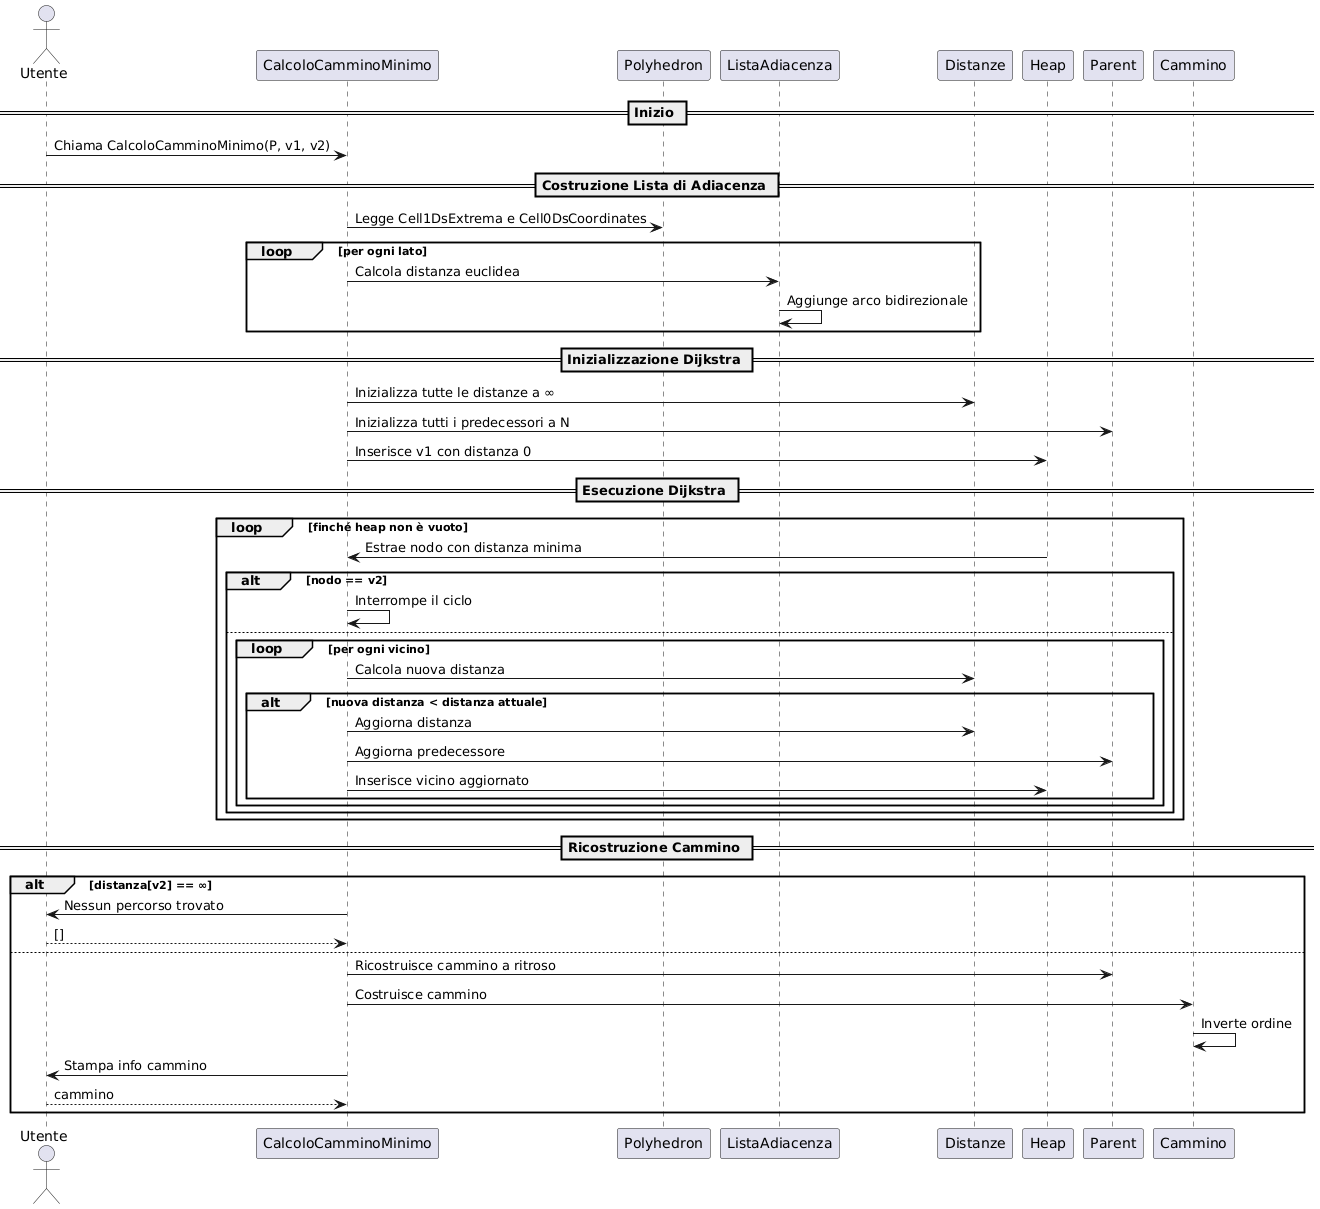

The diagram above was rendered by PlantUML. Its source (embedded in the PNG):
@startuml
actor "Utente" as User
participant "CalcoloCamminoMinimo" as CCM
participant "Polyhedron" as P
participant "ListaAdiacenza"
participant "Distanze"
participant "Heap"
participant "Parent"
participant "Cammino"

== Inizio ==
User -> CCM : Chiama CalcoloCamminoMinimo(P, v1, v2)

== Costruzione Lista di Adiacenza ==
CCM -> P : Legge Cell1DsExtrema e Cell0DsCoordinates
loop per ogni lato
    CCM -> ListaAdiacenza : Calcola distanza euclidea
    ListaAdiacenza -> ListaAdiacenza : Aggiunge arco bidirezionale
end

== Inizializzazione Dijkstra ==
CCM -> Distanze : Inizializza tutte le distanze a ∞
CCM -> Parent : Inizializza tutti i predecessori a N
CCM -> Heap : Inserisce v1 con distanza 0

== Esecuzione Dijkstra ==
loop finché heap non è vuoto
    Heap -> CCM : Estrae nodo con distanza minima

    alt nodo == v2
        CCM -> CCM : Interrompe il ciclo
    else
        loop per ogni vicino
            CCM -> Distanze : Calcola nuova distanza
            alt nuova distanza < distanza attuale
                CCM -> Distanze : Aggiorna distanza
                CCM -> Parent : Aggiorna predecessore
                CCM -> Heap : Inserisce vicino aggiornato
            end
        end
    end
end

== Ricostruzione Cammino ==
alt distanza[v2] == ∞
    CCM -> User : Nessun percorso trovato
    return []
else
    CCM -> Parent : Ricostruisce cammino a ritroso
    CCM -> Cammino : Costruisce cammino
    Cammino -> Cammino : Inverte ordine
    CCM -> User : Stampa info cammino
    return cammino
end
@enduml